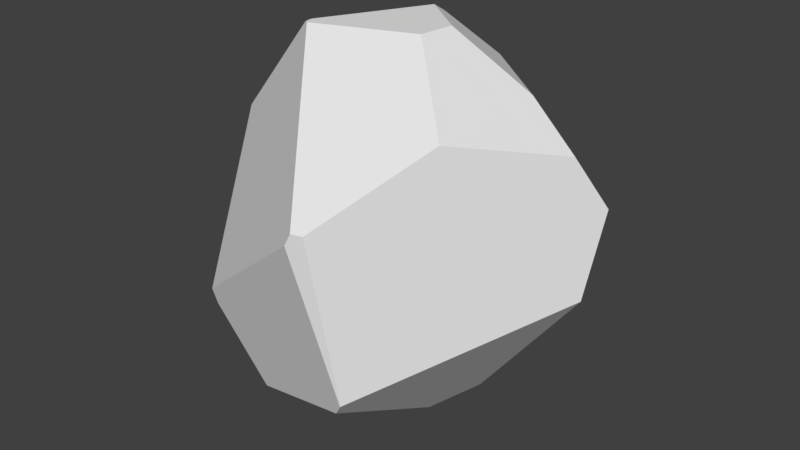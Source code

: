 # Source: S_Rock_11.blend  (saved by Blender 2.80.75; exported with 4.5.12 LTS)
import bpy
from mathutils import Matrix  # noqa: F401  (used for matrix-valued properties, if any)

bpy.ops.wm.read_factory_settings(use_empty=True)
scene = bpy.context.scene
scene.name = 'Scene'

# ---- collections
col_collection_1 = bpy.data.collections.new('Collection 1'); scene.collection.children.link(col_collection_1)

# ---- world
world_world = bpy.data.worlds.new('World'); scene.world = world_world
world_world.color = (0.05088, 0.05088, 0.05088)
world_world.use_sun_shadow = False
world_world.sun_shadow_jitter_overblur = 0.0
world_world.cycles.sampling_method = 'MANUAL'

# ---- meshes
me_icosphere = bpy.data.meshes.new('Icosphere')
me_icosphere.from_pydata([(-1.674, -1.66, -1.428), (0.7264, -2.587, 0.416), (2.756, 0.7623, 0.2224), (0.9455, -2.52, 0.5705), (0.8015, -2.567, 0.5753), (1.261, -2.347, -1.58), (2.685, 0.4143, -0.9138), (1.252, -2.349, -1.59), (-1.607, -1.638, -1.638), (1.125, -2.284, -1.775), (-0.6691, -1.71, -2.506), (-0.5852, 2.313, -0.6908), (-2.194, -0.282, 0.6395), (-0.7441, -0.6486, 2.158), (-2.093, 0.8765, 0.6485), (2.473, 0.3786, 0.9486), (1.642, -1.085, 1.337), (-1.583, 1.411, 0.8956), (-1.936, 1.045, 0.7956), (1.76, 0.5315, 1.481), (0.449, 2.244, 0.7975), (0.1592, 2.357, 0.6526), (-0.7749, 1.716, 1.316), (-0.01081, 1.123, 2.033), (0.4654, 1.704, 1.409), (-0.6793, -0.6917, 2.17), (-0.6761, -0.6941, 2.17), (-0.7274, -0.6115, 2.172), (0.658, -0.19, 2.168), (-0.7214, -0.5509, 2.173), (0.7398, 0.2863, 2.177), (0.06254, 0.8145, 2.194), (1.133, 0.5941, -2.923), (-1.107, 0.05126, -2.76), (-0.5022, -0.6293, -3.078), (0.7761, -0.08719, -3.094), (-1.261, 1.55, -1.834), (-0.7441, 2.089, -1.607), (-1.122, 1.183, -2.384), (-0.4581, 1.687, -2.319)], [], [(10, 33, 34), (39, 35, 33), (12, 13, 29), (22, 24, 21), (31, 29, 28), (39, 36, 37), (35, 10, 34), (3, 4, 1), (5, 6, 16), (10, 9, 0), (21, 17, 22), (4, 3, 16), (19, 15, 2), (22, 17, 29), (23, 31, 30), (16, 19, 28), (26, 12, 1), (13, 25, 27), (6, 5, 9), (11, 6, 39), (36, 14, 11), (36, 38, 33), (10, 8, 33), (33, 38, 39), (39, 32, 35), (35, 34, 33), (27, 29, 13), (29, 18, 12), (18, 14, 12), (23, 24, 22), (24, 20, 21), (29, 27, 25), (25, 26, 29), (26, 28, 29), (28, 30, 31), (39, 38, 36), (35, 9, 10), (7, 5, 1), (5, 3, 1), (2, 15, 6), (15, 16, 6), (16, 3, 5), (7, 1, 9), (1, 0, 9), (0, 8, 10), (21, 11, 17), (16, 28, 26), (26, 4, 16), (2, 20, 19), (20, 24, 19), (18, 29, 17), (29, 31, 23), (22, 29, 23), (19, 24, 30), (24, 23, 30), (15, 19, 16), (19, 30, 28), (1, 4, 26), (26, 25, 13), (13, 12, 26), (12, 0, 1), (7, 9, 5), (9, 35, 6), (35, 32, 6), (21, 20, 11), (20, 2, 6), (6, 32, 39), (39, 37, 11), (20, 6, 11), (18, 17, 14), (17, 11, 14), (11, 37, 36), (8, 0, 33), (0, 12, 36), (33, 0, 36), (12, 14, 36)])
me_icosphere.use_remesh_preserve_volume = False
me_icosphere.use_remesh_preserve_attributes = False
me_icosphere.use_mirror_vertex_groups = False
me_icosphere.update()
me_icosphere.normals_split_custom_set([tuple(v) for v in zip(*[iter([-0.6657, -0.2661, -0.6971, -0.6657, -0.2661, -0.6971, -0.6657, -0.2661, -0.6971, -0.1435, 0.3107, -0.9396, -0.1435, 0.3107, -0.9396, -0.1435, 0.3107, -0.9396, -0.7152, 0.05694, 0.6966, -0.7152, 0.05694, 0.6966, -0.7152, 0.05694, 0.6966, -0.04185, 0.7477, 0.6627, -0.04185, 0.7477, 0.6627, -0.04185, 0.7477, 0.6627, 0.009173, -0.02014, 0.9998, 0.009173, -0.02014, 0.9998, 0.009173, -0.02014, 0.9998, -0.4606, 0.6806, -0.5698, -0.4606, 0.6806, -0.5698, -0.4606, 0.6806, -0.5698, 0.1937, -0.4821, -0.8545, 0.1937, -0.4821, -0.8545, 0.1937, -0.4821, -0.8545, 0.3114, -0.9498, -0.03075, 0.3114, -0.9498, -0.03075, 0.3114, -0.9498, -0.03075, 0.8761, -0.4736, 0.09041, 0.8761, -0.4736, 0.09041, 0.8761, -0.4736, 0.09041, -0.2351, -0.9562, -0.1746, -0.2351, -0.9562, -0.1746, -0.2351, -0.9562, -0.1746, -0.4423, 0.8702, 0.217, -0.4423, 0.8702, 0.217, -0.4423, 0.8702, 0.217, 0.2039, -0.5364, 0.819, 0.2039, -0.5364, 0.819, 0.2039, -0.5364, 0.819, 0.5447, 0.6353, 0.5475, 0.5447, 0.6353, 0.5475, 0.5447, 0.6353, 0.5475, -0.5258, 0.29, 0.7996, -0.5258, 0.29, 0.7996, -0.5258, 0.29, 0.7996, 0.4052, 0.495, 0.7686, 0.4052, 0.495, 0.7686, 0.4052, 0.495, 0.7686, 0.5783, -0.1143, 0.8078, 0.5783, -0.1143, 0.8078, 0.5783, -0.1143, 0.8078, -0.5619, -0.7466, 0.3562, -0.5619, -0.7466, 0.3562, -0.5619, -0.7466, 0.3562, -0.3137, -0.2121, 0.9255, -0.3137, -0.2121, 0.9255, -0.3137, -0.2121, 0.9255, 0.7568, -0.2439, -0.6065, 0.7568, -0.2439, -0.6065, 0.7568, -0.2439, -0.6065, 0.4666, 0.8371, -0.2856, 0.4666, 0.8371, -0.2856, 0.4666, 0.8371, -0.2856, -0.7111, 0.7014, -0.04812, -0.7111, 0.7014, -0.04812, -0.7111, 0.7014, -0.04812, -0.9514, 0.0852, -0.2959, -0.9514, 0.0852, -0.2959, -0.9514, 0.0852, -0.2959, -0.6657, -0.2661, -0.6971, -0.6657, -0.2661, -0.6971, -0.6657, -0.2661, -0.6971, -0.1436, 0.3107, -0.9396, -0.1436, 0.3107, -0.9396, -0.1436, 0.3107, -0.9396, -0.1435, 0.3107, -0.9396, -0.1435, 0.3107, -0.9396, -0.1435, 0.3107, -0.9396, -0.1435, 0.3107, -0.9396, -0.1435, 0.3107, -0.9396, -0.1435, 0.3107, -0.9396, -0.7152, 0.05693, 0.6966, -0.7152, 0.05693, 0.6966, -0.7152, 0.05693, 0.6966, -0.7152, 0.05694, 0.6966, -0.7152, 0.05694, 0.6966, -0.7152, 0.05694, 0.6966, -0.7152, 0.05694, 0.6966, -0.7152, 0.05694, 0.6966, -0.7152, 0.05694, 0.6966, -0.04185, 0.7477, 0.6627, -0.04185, 0.7477, 0.6627, -0.04185, 0.7477, 0.6627, -0.04185, 0.7477, 0.6627, -0.04185, 0.7477, 0.6627, -0.04185, 0.7477, 0.6627, 0.009165, -0.02014, 0.9998, 0.009165, -0.02014, 0.9998, 0.009165, -0.02014, 0.9998, 0.009269, -0.02013, 0.9998, 0.009269, -0.02013, 0.9998, 0.009269, -0.02013, 0.9998, 0.009173, -0.02014, 0.9998, 0.009173, -0.02014, 0.9998, 0.009173, -0.02014, 0.9998, 0.009173, -0.02014, 0.9998, 0.009173, -0.02014, 0.9998, 0.009173, -0.02014, 0.9998, -0.4606, 0.6806, -0.5698, -0.4606, 0.6806, -0.5698, -0.4606, 0.6806, -0.5698, 0.1937, -0.4821, -0.8545, 0.1937, -0.4821, -0.8545, 0.1937, -0.4821, -0.8545, 0.3114, -0.9498, -0.03076, 0.3114, -0.9498, -0.03076, 0.3114, -0.9498, -0.03076, 0.3114, -0.9498, -0.03075, 0.3114, -0.9498, -0.03075, 0.3114, -0.9498, -0.03075, 0.8761, -0.4736, 0.09041, 0.8761, -0.4736, 0.09041, 0.8761, -0.4736, 0.09041, 0.8761, -0.4736, 0.09041, 0.8761, -0.4736, 0.09041, 0.8761, -0.4736, 0.09041, 0.8761, -0.4736, 0.09041, 0.8761, -0.4736, 0.09041, 0.8761, -0.4736, 0.09041, -0.2351, -0.9562, -0.1746, -0.2351, -0.9562, -0.1746, -0.2351, -0.9562, -0.1746, -0.2351, -0.9562, -0.1746, -0.2351, -0.9562, -0.1746, -0.2351, -0.9562, -0.1746, -0.2351, -0.9562, -0.1746, -0.2351, -0.9562, -0.1746, -0.2351, -0.9562, -0.1746, -0.4423, 0.8702, 0.217, -0.4423, 0.8702, 0.217, -0.4423, 0.8702, 0.217, 0.2039, -0.5364, 0.819, 0.2039, -0.5364, 0.819, 0.2039, -0.5364, 0.819, 0.2039, -0.5364, 0.819, 0.2039, -0.5364, 0.819, 0.2039, -0.5364, 0.819, 0.5447, 0.6353, 0.5475, 0.5447, 0.6353, 0.5475, 0.5447, 0.6353, 0.5475, 0.5447, 0.6353, 0.5475, 0.5447, 0.6353, 0.5475, 0.5447, 0.6353, 0.5475, -0.5258, 0.29, 0.7996, -0.5258, 0.29, 0.7996, -0.5258, 0.29, 0.7996, -0.5258, 0.29, 0.7996, -0.5258, 0.29, 0.7996, -0.5258, 0.29, 0.7996, -0.5258, 0.29, 0.7996, -0.5258, 0.29, 0.7996, -0.5258, 0.29, 0.7996, 0.4052, 0.495, 0.7686, 0.4052, 0.495, 0.7686, 0.4052, 0.495, 0.7686, 0.4052, 0.495, 0.7686, 0.4052, 0.495, 0.7686, 0.4052, 0.495, 0.7686, 0.5783, -0.1143, 0.8078, 0.5783, -0.1143, 0.8078, 0.5783, -0.1143, 0.8078, 0.5783, -0.1143, 0.8078, 0.5783, -0.1143, 0.8078, 0.5783, -0.1143, 0.8078, -0.5619, -0.7466, 0.3562, -0.5619, -0.7466, 0.3562, -0.5619, -0.7466, 0.3562, -0.5619, -0.7465, 0.3563, -0.5619, -0.7465, 0.3563, -0.5619, -0.7465, 0.3563, -0.5619, -0.7466, 0.3562, -0.5619, -0.7466, 0.3562, -0.5619, -0.7466, 0.3562, -0.5619, -0.7466, 0.3562, -0.5619, -0.7466, 0.3562, -0.5619, -0.7466, 0.3562, 0.7567, -0.2439, -0.6065, 0.7567, -0.2439, -0.6065, 0.7567, -0.2439, -0.6065, 0.7568, -0.2439, -0.6065, 0.7568, -0.2439, -0.6065, 0.7568, -0.2439, -0.6065, 0.7568, -0.2439, -0.6065, 0.7568, -0.2439, -0.6065, 0.7568, -0.2439, -0.6065, 0.4666, 0.8371, -0.2856, 0.4666, 0.8371, -0.2856, 0.4666, 0.8371, -0.2856, 0.4666, 0.8371, -0.2856, 0.4666, 0.8371, -0.2856, 0.4666, 0.8371, -0.2856, 0.4666, 0.8371, -0.2856, 0.4666, 0.8371, -0.2856, 0.4666, 0.8371, -0.2856, 0.4666, 0.8371, -0.2856, 0.4666, 0.8371, -0.2856, 0.4666, 0.8371, -0.2856, 0.4666, 0.8371, -0.2856, 0.4666, 0.8371, -0.2856, 0.4666, 0.8371, -0.2856, -0.7111, 0.7014, -0.04812, -0.7111, 0.7014, -0.04812, -0.7111, 0.7014, -0.04812, -0.7111, 0.7014, -0.04812, -0.7111, 0.7014, -0.04812, -0.7111, 0.7014, -0.04812, -0.7111, 0.7014, -0.04812, -0.7111, 0.7014, -0.04812, -0.7111, 0.7014, -0.04812, -0.9514, 0.0852, -0.2959, -0.9514, 0.0852, -0.2959, -0.9514, 0.0852, -0.2959, -0.9514, 0.0852, -0.2959, -0.9514, 0.0852, -0.2959, -0.9514, 0.0852, -0.2959, -0.9514, 0.0852, -0.2959, -0.9514, 0.0852, -0.2959, -0.9514, 0.0852, -0.2959, -0.9514, 0.0852, -0.2959, -0.9514, 0.0852, -0.2959, -0.9514, 0.0852, -0.2959])] * 3)])

# ---- objects
ob_icosphere = bpy.data.objects.new('Icosphere', me_icosphere)

# ---- transforms, parenting, visibility, modifiers, constraints
ob_icosphere.location = (-0.1795, 0.05926, 1.591)
ob_icosphere.lineart.crease_threshold = 0.0

# ---- collection membership
col_collection_1.objects.link(ob_icosphere)

# ---- scene / render settings (as saved in the file)
scene.frame_start = 1; scene.frame_end = 250; scene.frame_set(1)
scene.render.engine = 'BLENDER_EEVEE_NEXT'
scene.render.resolution_percentage = 50
scene.render.dither_intensity = 0.0
scene.cycles.use_denoising = False
scene.cycles.samples = 128
scene.cycles.sampling_pattern = 'TABULATED_SOBOL'
scene.cycles.use_adaptive_sampling = False
scene.cycles.use_light_tree = False
scene.cycles.blur_glossy = 0.0
scene.cycles.sample_clamp_indirect = 0.0
scene.view_settings.view_transform = 'Standard'
bpy.context.view_layer.update()

# ---- added for rendering (the .blend has no active camera and no usable light): camera, sun
cam_auto = bpy.data.cameras.new('AutoCamera')
cam_auto.lens = 50.0
cam_auto.sensor_width = 36.0
cam_auto.clip_end = 1000.0
ob_auto_camera = bpy.data.objects.new('AutoCamera', cam_auto)
scene.collection.objects.link(ob_auto_camera)
ob_auto_camera.location = (8.21467, -9.79163, 7.63119)
ob_auto_camera.rotation_euler = (1.09748, -7.21219e-08, 0.694738)
scene.camera = ob_auto_camera
light_auto_sun = bpy.data.lights.new('AutoSun', 'SUN')
light_auto_sun.energy = 3.0
light_auto_sun.angle = 0.0523599
ob_auto_sun = bpy.data.objects.new('AutoSun', light_auto_sun)
scene.collection.objects.link(ob_auto_sun)
ob_auto_sun.rotation_euler = (0.872665, 0.174533, 0.523599)
bpy.context.view_layer.update()
